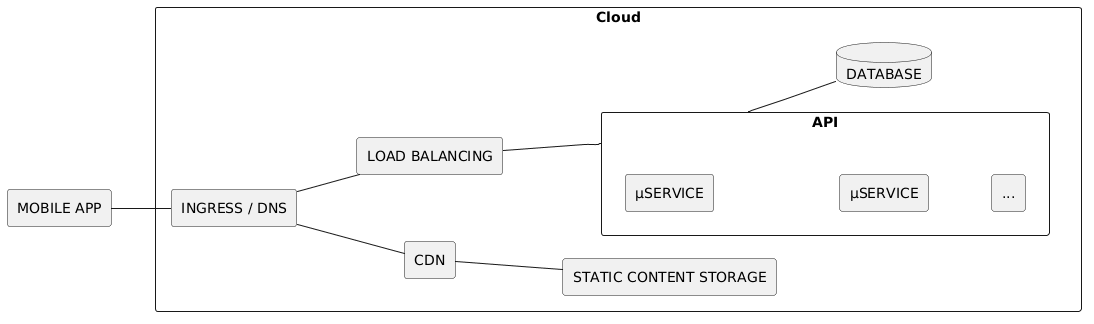

The diagram above was rendered by PlantUML. Its source (embedded in the PNG):
@startuml initial-sketch
left to right direction

rectangle "MOBILE APP" as APP

rectangle "Cloud" as CLOUD {
    rectangle "INGRESS / DNS" as INGRESS
    rectangle "STATIC CONTENT STORAGE" as STATIC
    rectangle "CDN" as CDN
    database "DATABASE" as DB
    rectangle "LOAD BALANCING" as LB

    rectangle "API" as MS {
        rectangle "μSERVICE" as MS1
        rectangle "μSERVICE" as MS2
        rectangle "..." as MS3
        MS1 -[hidden]- MS2
        MS2 -[hidden]- MS3
    }

    INGRESS -- LB
    LB -- MS
    MS -- DB
    INGRESS -- CDN
    CDN -- STATIC
}

APP -- INGRESS

@enduml